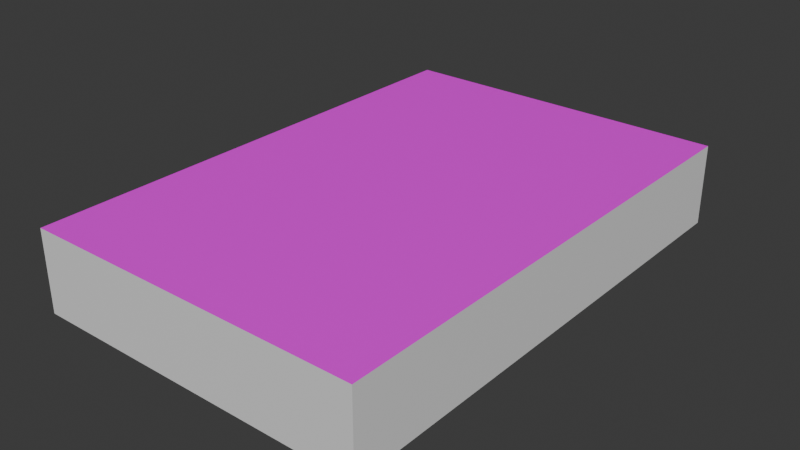 # Source: comchest.blend  (saved by Blender 4.3.34; exported with 4.5.12 LTS)
import bpy
from mathutils import Matrix  # noqa: F401  (used for matrix-valued properties, if any)

bpy.ops.wm.read_factory_settings(use_empty=True)
scene = bpy.context.scene
scene.name = 'Scene'

# ---- collections
col_collection = bpy.data.collections.new('Collection'); scene.collection.children.link(col_collection)

# ---- images (referenced by path relative to the original .blend; pixels are not part of the script)
import os
ASSET_DIR = os.environ.get("B2B_ASSET_DIR", "")  # directory of the original .blend (textures are referenced by path, not embedded)
HERE = os.path.dirname(os.path.abspath(__file__))  # packed textures are extracted next to this script under _unpacked/

def load_image(name, relpath, width, height, colorspace="sRGB"):
    """Load a texture the original file referenced (path relative to the .blend, or extracted next to this script)."""
    p = next((c for c in (os.path.join(HERE, relpath), os.path.join(ASSET_DIR, relpath)) if relpath and os.path.exists(c)), "")
    if p:
        img = bpy.data.images.load(p, check_existing=True)
        img.name = name
    else:  # same state as the original file: an image datablock whose file is absent (Cycles renders it pink)
        img = bpy.data.images.new(name, width, height)
        img.source = "FILE"
        img.filepath = "//" + (relpath or name)
    img.colorspace_settings.name = colorspace
    return img
img_comchest_jpg = load_image('ComChest.jpg', 'ComChest.jpg', 1024, 1024, 'sRGB')

# ---- materials (node trees are filled in below, after node groups)
mat_material = bpy.data.materials.new('Material')
mat_material_002 = bpy.data.materials.new('Material.002')

# ---- material node trees
mat_material.use_nodes = True; mat_material.node_tree.nodes.clear()
_N = mat_material.node_tree.nodes; _L = mat_material.node_tree.links
n0 = _N.new('ShaderNodeBsdfPrincipled'); n0.name = 'Principled BSDF'; n0.location = (10, 300)
n1 = _N.new('ShaderNodeOutputMaterial'); n1.name = 'Material Output'; n1.location = (300, 300)
_L.new(n0.outputs[0], n1.inputs[0])
n1.is_active_output = True
mat_material_002.use_nodes = True; mat_material_002.node_tree.nodes.clear()
_N = mat_material_002.node_tree.nodes; _L = mat_material_002.node_tree.links
n0 = _N.new('ShaderNodeBsdfPrincipled'); n0.name = 'Principled BSDF'; n0.location = (10, 300)
n1 = _N.new('ShaderNodeOutputMaterial'); n1.name = 'Material Output'; n1.location = (300, 300)
n2 = _N.new('ShaderNodeTexImage'); n2.name = 'Image Texture.001'; n2.location = (-282, 183)
n2.image = img_comchest_jpg
_L.new(n0.outputs[0], n1.inputs[0])
_L.new(n2.outputs[0], n0.inputs[0])
n1.is_active_output = True

# ---- world
world_world = bpy.data.worlds.new('World'); scene.world = world_world
world_world.use_nodes = True; world_world.node_tree.nodes.clear()
_N = world_world.node_tree.nodes; _L = world_world.node_tree.links
n0 = _N.new('ShaderNodeOutputWorld'); n0.name = 'World Output'; n0.location = (300, 300)
n1 = _N.new('ShaderNodeBackground'); n1.name = 'Background'; n1.location = (10, 300)
n1.inputs[0].default_value = (0.05088, 0.05088, 0.05088, 1.0)
_L.new(n1.outputs[0], n0.inputs[0])
n0.is_active_output = True
world_world.color = (0.05088, 0.05088, 0.05088)
world_world.sun_shadow_jitter_overblur = 0.0

# ---- meshes
me_cube = bpy.data.meshes.new('Cube')
me_cube.from_pydata([(0.1332, 0.1955, 0.06601), (0.1332, 0.1955, 0.002351), (0.1332, -0.199, 0.06601), (0.1332, -0.199, 0.002351), (-0.1332, 0.1955, 0.06601), (-0.1332, 0.1955, 0.002351), (-0.1332, -0.199, 0.06601), (-0.1332, -0.199, 0.002351)], [], [(0, 2, 3, 1), (2, 6, 7, 3), (6, 4, 5, 7), (4, 0, 1, 5), (2, 0, 4, 6), (7, 5, 1, 3)])
me_cube.polygons.foreach_set('material_index', [0, 0, 0, 0, 1, 0])
_uv = me_cube.uv_layers.new(name='UVMap')
_uv.uv.foreach_set('vector', [0.375, 0.0, 0.375, 0.25, 0.625, 0.25, 0.625, 0.0, 0.375, 0.25, 0.375, 0.5, 0.625, 0.5, 0.625, 0.25, 0.375, 0.5, 0.375, 0.75, 0.625, 0.75, 0.625, 0.5, 0.375, 0.75, 0.375, 1.0, 0.625, 1.0, 0.625, 0.75, 0.9184, 1.011, 0.07942, 1.011, 0.07942, -0.004716, 0.9184, -0.004716, 0.625, 0.5, 0.625, 0.75, 0.875, 0.75, 0.875, 0.5])
me_cube.materials.append(mat_material)
me_cube.materials.append(mat_material_002)
me_cube.update()

# ---- objects
ob_cube = bpy.data.objects.new('Cube', me_cube)

# ---- transforms, parenting, visibility, modifiers, constraints
ob_cube.location = (0.0, 0.0, 0.0)

# ---- collection membership
col_collection.objects.link(ob_cube)

# ---- scene / render settings (as saved in the file)
scene.frame_start = 1; scene.frame_end = 250; scene.frame_set(1)
scene.render.engine = 'BLENDER_EEVEE_NEXT'
bpy.context.view_layer.update()

# ---- added for rendering (the .blend has no active camera and no usable light): camera, sun
cam_auto = bpy.data.cameras.new('AutoCamera')
cam_auto.lens = 50.0
cam_auto.sensor_width = 36.0
cam_auto.clip_end = 1000.0
ob_auto_camera = bpy.data.objects.new('AutoCamera', cam_auto)
scene.collection.objects.link(ob_auto_camera)
ob_auto_camera.location = (0.444301, -0.534889, 0.389624)
ob_auto_camera.rotation_euler = (1.09748, -7.21219e-08, 0.694738)
scene.camera = ob_auto_camera
light_auto_sun = bpy.data.lights.new('AutoSun', 'SUN')
light_auto_sun.energy = 3.0
light_auto_sun.angle = 0.0523599
ob_auto_sun = bpy.data.objects.new('AutoSun', light_auto_sun)
scene.collection.objects.link(ob_auto_sun)
ob_auto_sun.rotation_euler = (0.872665, 0.174533, 0.523599)
bpy.context.view_layer.update()
